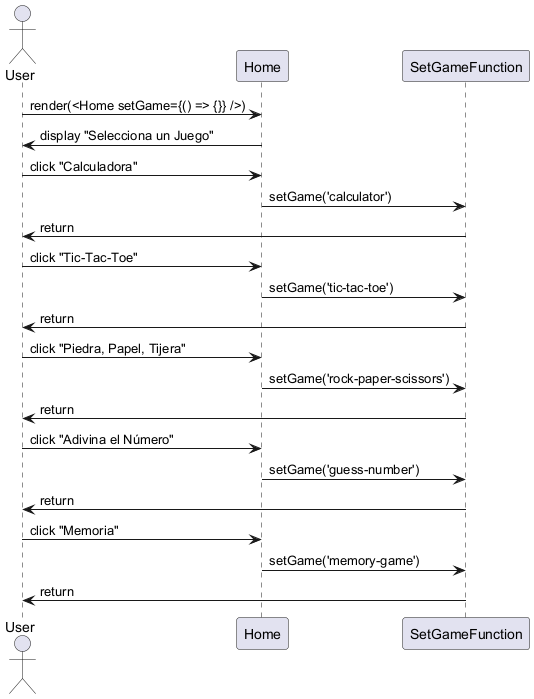

The diagram above was rendered by PlantUML. Its source (embedded in the PNG):
@startuml
actor User
participant Home
participant SetGameFunction

User -> Home : render(<Home setGame={() => {}} />)
Home -> User : display "Selecciona un Juego"

User -> Home : click "Calculadora"
Home -> SetGameFunction : setGame('calculator')
SetGameFunction -> User : return

User -> Home : click "Tic-Tac-Toe"
Home -> SetGameFunction : setGame('tic-tac-toe')
SetGameFunction -> User : return

User -> Home : click "Piedra, Papel, Tijera"
Home -> SetGameFunction : setGame('rock-paper-scissors')
SetGameFunction -> User : return

User -> Home : click "Adivina el Número"
Home -> SetGameFunction : setGame('guess-number')
SetGameFunction -> User : return

User -> Home : click "Memoria"
Home -> SetGameFunction : setGame('memory-game')
SetGameFunction -> User : return
@enduml